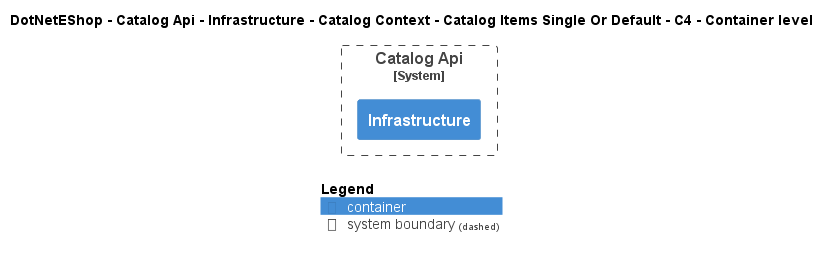

The diagram above was rendered by PlantUML. Its source (embedded in the PNG):
@startuml
!include ..\..\..\..\..\..\..\..\..\.c4s\C4_Container.puml

AddElementTag("c4interflow:lifecycle:new", $bgColor=green, $fontColor=#ffffff, $borderColor=green, $shadowing="False")
AddElementTag("c4interflow:lifecycle:changed", $bgColor=orange, $fontColor=#ffffff, $borderColor=orange, $shadowing="False")
AddElementTag("c4interflow:lifecycle:removed", $bgColor=red, $fontColor=#ffffff, $borderColor=red, $shadowing="False")

AddRelTag("c4interflow:lifecycle:new", $textColor=green, $lineColor=green)
AddRelTag("c4interflow:lifecycle:changed", $textColor=orange, $lineColor=orange)
AddRelTag("c4interflow:lifecycle:removed", $textColor=red, $lineColor=red)

SHOW_PERSON_PORTRAIT()
LAYOUT_TOP_DOWN()

skinparam linetype polyline

title DotNetEShop - Catalog Api - Infrastructure - Catalog Context - Catalog Items Single Or Default - C4 - Container level


System_Boundary(DotNetEShop.SoftwareSystems.CatalogApi, "Catalog Api") {
    Container(DotNetEShop.SoftwareSystems.CatalogApi.Containers.Infrastructure, "Infrastructure", "", "")
}



SHOW_LEGEND()
@enduml